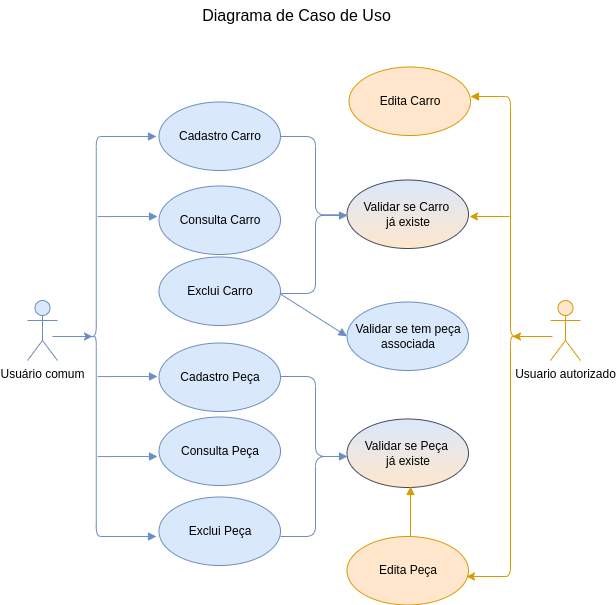

The diagram above was exported from draw.io. Its source (the exported page's mxGraphModel, read from the mxfile embedded in the PNG):
<mxGraphModel dx="1860" dy="589" grid="1" gridSize="10" guides="1" tooltips="1" connect="1" arrows="1" fold="1" page="1" pageScale="1" pageWidth="850" pageHeight="1100" background="#FFFFFF" math="0" shadow="0">
  <root>
    <mxCell id="0" />
    <mxCell id="1" parent="0" />
    <mxCell id="tApBv6aPgjknghP6EPA0-1" value="Usuário comum" style="shape=umlActor;verticalLabelPosition=bottom;verticalAlign=top;html=1;fillColor=#dae8fc;strokeColor=#6c8ebf;" parent="1" vertex="1">
      <mxGeometry x="-743" y="364" width="30" height="60" as="geometry" />
    </mxCell>
    <mxCell id="tApBv6aPgjknghP6EPA0-2" value="" style="endArrow=classic;html=1;rounded=0;fillColor=#dae8fc;strokeColor=#6c8ebf;" parent="1" edge="1">
      <mxGeometry width="50" height="50" relative="1" as="geometry">
        <mxPoint x="-718" y="400" as="sourcePoint" />
        <mxPoint x="-678" y="400" as="targetPoint" />
      </mxGeometry>
    </mxCell>
    <mxCell id="tApBv6aPgjknghP6EPA0-7" value="Cadastro Carro" style="ellipse;whiteSpace=wrap;html=1;fillColor=#dae8fc;strokeColor=#6c8ebf;" parent="1" vertex="1">
      <mxGeometry x="-611.5" y="165.5" width="121.5" height="68.5" as="geometry" />
    </mxCell>
    <mxCell id="tApBv6aPgjknghP6EPA0-15" value="Consulta Carro" style="ellipse;whiteSpace=wrap;html=1;fillColor=#dae8fc;strokeColor=#6c8ebf;" parent="1" vertex="1">
      <mxGeometry x="-611.5" y="249.5" width="121.5" height="68.5" as="geometry" />
    </mxCell>
    <mxCell id="tApBv6aPgjknghP6EPA0-16" value="Edita Carro" style="ellipse;whiteSpace=wrap;html=1;fillColor=#ffe6cc;strokeColor=#d79b00;" parent="1" vertex="1">
      <mxGeometry x="-421.5" y="130.5" width="121.5" height="68.5" as="geometry" />
    </mxCell>
    <mxCell id="tApBv6aPgjknghP6EPA0-17" value="Exclui Carro" style="ellipse;whiteSpace=wrap;html=1;fillColor=#dae8fc;strokeColor=#6c8ebf;" parent="1" vertex="1">
      <mxGeometry x="-611.5" y="320.5" width="121.5" height="68.5" as="geometry" />
    </mxCell>
    <mxCell id="tApBv6aPgjknghP6EPA0-18" value="Cadastro Peça" style="ellipse;whiteSpace=wrap;html=1;fillColor=#dae8fc;strokeColor=#6c8ebf;" parent="1" vertex="1">
      <mxGeometry x="-611.5" y="406.5" width="121.5" height="68.5" as="geometry" />
    </mxCell>
    <mxCell id="tApBv6aPgjknghP6EPA0-19" value="Consulta Peça" style="ellipse;whiteSpace=wrap;html=1;fillColor=#dae8fc;strokeColor=#6c8ebf;" parent="1" vertex="1">
      <mxGeometry x="-611.5" y="480.5" width="121.5" height="68.5" as="geometry" />
    </mxCell>
    <mxCell id="tApBv6aPgjknghP6EPA0-20" value="Edita Peça" style="ellipse;whiteSpace=wrap;html=1;fillColor=#ffe6cc;strokeColor=#d79b00;" parent="1" vertex="1">
      <mxGeometry x="-423.5" y="600" width="121.5" height="68.5" as="geometry" />
    </mxCell>
    <mxCell id="tApBv6aPgjknghP6EPA0-21" value="Exclui Peça" style="ellipse;whiteSpace=wrap;html=1;fillColor=#dae8fc;strokeColor=#6c8ebf;" parent="1" vertex="1">
      <mxGeometry x="-611.5" y="560.5" width="121.5" height="68.5" as="geometry" />
    </mxCell>
    <mxCell id="tApBv6aPgjknghP6EPA0-23" value="Validar se Carro&amp;nbsp;&lt;div&gt;já existe&lt;/div&gt;" style="ellipse;whiteSpace=wrap;html=1;fillColor=#dae8fc;strokeColor=#46495D;gradientColor=#FFE6CC;" parent="1" vertex="1">
      <mxGeometry x="-423.5" y="243.5" width="121.5" height="68.5" as="geometry" />
    </mxCell>
    <mxCell id="tApBv6aPgjknghP6EPA0-24" value="Validar se tem&lt;span style=&quot;background-color: initial;&quot;&gt;&amp;nbsp;peça&lt;/span&gt;&lt;div&gt;&lt;span style=&quot;background-color: initial;&quot;&gt;associada&lt;/span&gt;&lt;/div&gt;" style="ellipse;whiteSpace=wrap;html=1;fillColor=#dae8fc;strokeColor=#6c8ebf;" parent="1" vertex="1">
      <mxGeometry x="-423.5" y="365.5" width="121.5" height="68.5" as="geometry" />
    </mxCell>
    <mxCell id="tApBv6aPgjknghP6EPA0-25" value="Validar se Peça&amp;nbsp;&lt;div&gt;já existe&lt;/div&gt;" style="ellipse;whiteSpace=wrap;html=1;fillColor=#dae8fc;strokeColor=#46495D;gradientColor=#FFE6CC;" parent="1" vertex="1">
      <mxGeometry x="-423.5" y="482.5" width="121.5" height="68.5" as="geometry" />
    </mxCell>
    <mxCell id="tApBv6aPgjknghP6EPA0-28" value="" style="shape=curlyBracket;whiteSpace=wrap;html=1;rounded=1;flipH=1;labelPosition=right;verticalLabelPosition=middle;align=left;verticalAlign=middle;fillColor=#dae8fc;strokeColor=#6c8ebf;" parent="1" vertex="1">
      <mxGeometry x="-490" y="440" width="70" height="160" as="geometry" />
    </mxCell>
    <mxCell id="tApBv6aPgjknghP6EPA0-32" value="" style="shape=curlyBracket;whiteSpace=wrap;html=1;rounded=1;flipH=1;labelPosition=right;verticalLabelPosition=middle;align=left;verticalAlign=middle;fillColor=#dae8fc;strokeColor=#6c8ebf;" parent="1" vertex="1">
      <mxGeometry x="-490" y="200" width="70" height="157" as="geometry" />
    </mxCell>
    <mxCell id="tApBv6aPgjknghP6EPA0-34" value="" style="shape=curlyBracket;whiteSpace=wrap;html=1;rounded=1;labelPosition=left;verticalLabelPosition=middle;align=right;verticalAlign=middle;fillColor=#dae8fc;strokeColor=#6c8ebf;" parent="1" vertex="1">
      <mxGeometry x="-683" y="200" width="17.5" height="400" as="geometry" />
    </mxCell>
    <mxCell id="tApBv6aPgjknghP6EPA0-39" value="" style="html=1;verticalAlign=bottom;endArrow=block;curved=0;rounded=0;exitX=1.028;exitY=0;exitDx=0;exitDy=0;exitPerimeter=0;fillColor=#dae8fc;strokeColor=#6c8ebf;" parent="1" edge="1">
      <mxGeometry width="80" relative="1" as="geometry">
        <mxPoint x="-666.01" y="200" as="sourcePoint" />
        <mxPoint x="-614" y="200" as="targetPoint" />
      </mxGeometry>
    </mxCell>
    <mxCell id="tApBv6aPgjknghP6EPA0-42" value="" style="html=1;verticalAlign=bottom;endArrow=block;curved=0;rounded=0;exitX=0.5;exitY=0.018;exitDx=0;exitDy=0;exitPerimeter=0;fillColor=#dae8fc;strokeColor=#6c8ebf;" parent="1" edge="1">
      <mxGeometry width="80" relative="1" as="geometry">
        <mxPoint x="-673" y="280.08" as="sourcePoint" />
        <mxPoint x="-613" y="280" as="targetPoint" />
      </mxGeometry>
    </mxCell>
    <mxCell id="tApBv6aPgjknghP6EPA0-43" value="" style="html=1;verticalAlign=bottom;endArrow=block;curved=0;rounded=0;fillColor=#ffe6cc;strokeColor=#d79b00;" parent="1" edge="1">
      <mxGeometry width="80" relative="1" as="geometry">
        <mxPoint x="-270" y="160" as="sourcePoint" />
        <mxPoint x="-300" y="160" as="targetPoint" />
      </mxGeometry>
    </mxCell>
    <mxCell id="tApBv6aPgjknghP6EPA0-44" value="" style="html=1;verticalAlign=bottom;endArrow=block;curved=0;rounded=0;exitX=0.5;exitY=0.018;exitDx=0;exitDy=0;exitPerimeter=0;fillColor=#dae8fc;strokeColor=#6c8ebf;" parent="1" edge="1">
      <mxGeometry width="80" relative="1" as="geometry">
        <mxPoint x="-673" y="440.08" as="sourcePoint" />
        <mxPoint x="-613" y="440" as="targetPoint" />
      </mxGeometry>
    </mxCell>
    <mxCell id="tApBv6aPgjknghP6EPA0-45" value="" style="html=1;verticalAlign=bottom;endArrow=block;curved=0;rounded=0;exitX=0.5;exitY=0.018;exitDx=0;exitDy=0;exitPerimeter=0;fillColor=#dae8fc;strokeColor=#6c8ebf;" parent="1" edge="1">
      <mxGeometry width="80" relative="1" as="geometry">
        <mxPoint x="-673" y="520.0799999999999" as="sourcePoint" />
        <mxPoint x="-613" y="520" as="targetPoint" />
      </mxGeometry>
    </mxCell>
    <mxCell id="tApBv6aPgjknghP6EPA0-46" value="" style="html=1;verticalAlign=bottom;endArrow=block;curved=0;rounded=0;fillColor=#ffe6cc;strokeColor=#d79b00;" parent="1" edge="1">
      <mxGeometry width="80" relative="1" as="geometry">
        <mxPoint x="-360" y="600" as="sourcePoint" />
        <mxPoint x="-360" y="550" as="targetPoint" />
      </mxGeometry>
    </mxCell>
    <mxCell id="tApBv6aPgjknghP6EPA0-48" value="" style="html=1;verticalAlign=bottom;endArrow=block;curved=0;rounded=0;exitX=0.75;exitY=1;exitDx=0;exitDy=0;fillColor=#dae8fc;strokeColor=#6c8ebf;" parent="1" source="tApBv6aPgjknghP6EPA0-34" edge="1">
      <mxGeometry width="80" relative="1" as="geometry">
        <mxPoint x="-664" y="600" as="sourcePoint" />
        <mxPoint x="-614" y="600" as="targetPoint" />
      </mxGeometry>
    </mxCell>
    <mxCell id="tApBv6aPgjknghP6EPA0-49" value="" style="html=1;verticalAlign=bottom;endArrow=block;curved=0;rounded=0;exitX=0.5;exitY=0.018;exitDx=0;exitDy=0;exitPerimeter=0;fillColor=#dae8fc;strokeColor=#6c8ebf;entryX=0;entryY=0.5;entryDx=0;entryDy=0;" parent="1" target="tApBv6aPgjknghP6EPA0-24" edge="1">
      <mxGeometry width="80" relative="1" as="geometry">
        <mxPoint x="-490" y="357.53" as="sourcePoint" />
        <mxPoint x="-430" y="357.45" as="targetPoint" />
      </mxGeometry>
    </mxCell>
    <mxCell id="tApBv6aPgjknghP6EPA0-50" value="" style="html=1;verticalAlign=bottom;endArrow=block;curved=0;rounded=0;fillColor=#dae8fc;strokeColor=#6c8ebf;" parent="1" edge="1">
      <mxGeometry width="80" relative="1" as="geometry">
        <mxPoint x="-450" y="279" as="sourcePoint" />
        <mxPoint x="-423" y="279" as="targetPoint" />
      </mxGeometry>
    </mxCell>
    <mxCell id="tApBv6aPgjknghP6EPA0-51" value="" style="html=1;verticalAlign=bottom;endArrow=block;curved=0;rounded=0;fillColor=#dae8fc;strokeColor=#6c8ebf;" parent="1" edge="1">
      <mxGeometry width="80" relative="1" as="geometry">
        <mxPoint x="-450" y="520" as="sourcePoint" />
        <mxPoint x="-423" y="520" as="targetPoint" />
      </mxGeometry>
    </mxCell>
    <mxCell id="tApBv6aPgjknghP6EPA0-53" value="Diagrama de Caso de Uso" style="text;html=1;align=center;verticalAlign=middle;resizable=0;points=[];autosize=1;strokeColor=none;fillColor=none;fontSize=16;fontStyle=0" parent="1" vertex="1">
      <mxGeometry x="-579" y="64" width="210" height="30" as="geometry" />
    </mxCell>
    <mxCell id="tApBv6aPgjknghP6EPA0-54" value="Usuario autorizado" style="shape=umlActor;verticalLabelPosition=bottom;verticalAlign=top;html=1;fillColor=#ffe6cc;strokeColor=#d79b00;" parent="1" vertex="1">
      <mxGeometry x="-220" y="364" width="30" height="60" as="geometry" />
    </mxCell>
    <mxCell id="tApBv6aPgjknghP6EPA0-65" value="" style="shape=curlyBracket;whiteSpace=wrap;html=1;rounded=1;flipH=1;labelPosition=right;verticalLabelPosition=middle;align=left;verticalAlign=middle;fillColor=#ffe6cc;strokeColor=#d79b00;" parent="1" vertex="1">
      <mxGeometry x="-270" y="160" width="20" height="480" as="geometry" />
    </mxCell>
    <mxCell id="tApBv6aPgjknghP6EPA0-68" value="" style="endArrow=classic;html=1;rounded=0;fillColor=#ffe6cc;strokeColor=#d79b00;" parent="1" edge="1">
      <mxGeometry width="50" height="50" relative="1" as="geometry">
        <mxPoint x="-218" y="400" as="sourcePoint" />
        <mxPoint x="-258" y="400" as="targetPoint" />
      </mxGeometry>
    </mxCell>
    <mxCell id="tApBv6aPgjknghP6EPA0-69" value="" style="endArrow=classic;html=1;rounded=0;fillColor=#ffe6cc;strokeColor=#d79b00;" parent="1" edge="1">
      <mxGeometry width="50" height="50" relative="1" as="geometry">
        <mxPoint x="-264" y="640" as="sourcePoint" />
        <mxPoint x="-304" y="640" as="targetPoint" />
      </mxGeometry>
    </mxCell>
    <mxCell id="tApBv6aPgjknghP6EPA0-70" value="" style="endArrow=classic;html=1;rounded=0;fillColor=#ffe6cc;strokeColor=#d79b00;" parent="1" edge="1">
      <mxGeometry width="50" height="50" relative="1" as="geometry">
        <mxPoint x="-261" y="280" as="sourcePoint" />
        <mxPoint x="-301" y="280" as="targetPoint" />
      </mxGeometry>
    </mxCell>
  </root>
</mxGraphModel>